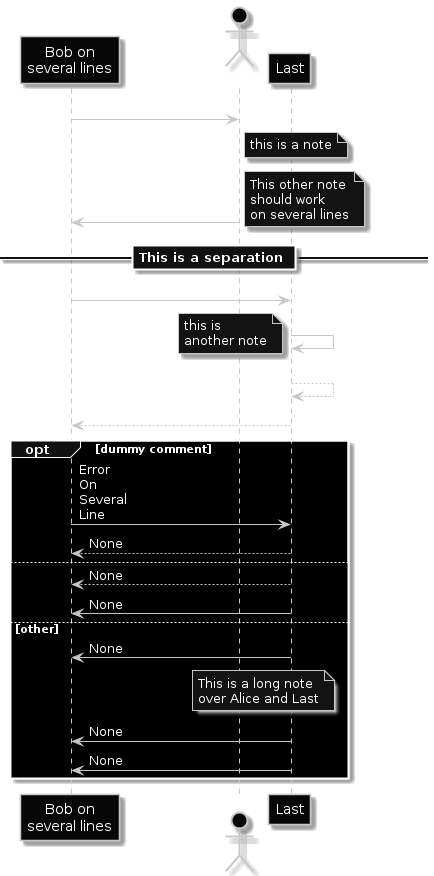

The diagram above was rendered by PlantUML. Its source (embedded in the PNG):
@startuml
'hide footbox
skinparam backgroundcolor transparent
skinparam monochrome reverse

participant "Bob on\nseveral lines" as Bob
actor Alice

Bob -> Alice : hello
note right of Alice
  this is a note
end note

Alice -> Bob : Is it ok\nwith a message that is\non several lines?

note right
  This other note
  should work
  on several lines
end note

== This is a separation ==

Bob -> Last : Yes it works!
Last -> Last : working in progress
note left : this is\nanother note

Last --> Last : working in progress

Last --> Bob : done

opt dummy comment
  Bob -> Last : Error\nOn\nSeveral\nLine
  Last --> Bob : None
else
  Last --> Bob : None
  Last -> Bob : None
else other
  Last -> Bob : None
  note over Alice, Last
    This is a long note
    over Alice and Last
  end note
  Last -> Bob : None
  Last -> Bob : None
end
@enduml